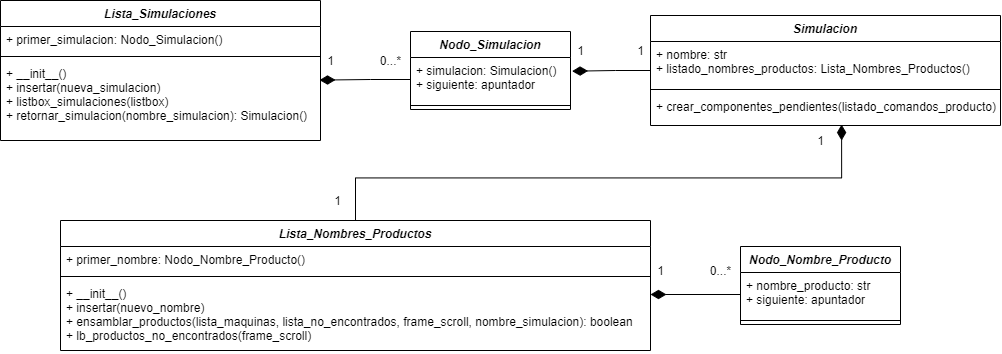

The diagram above was exported from draw.io. Its source (the exported page's mxGraphModel, read from the mxfile embedded in the PNG):
<mxGraphModel dx="2490" dy="2066" grid="1" gridSize="10" guides="1" tooltips="1" connect="1" arrows="1" fold="1" page="1" pageScale="1" pageWidth="827" pageHeight="1169" math="0" shadow="0">
  <root>
    <mxCell id="WIyWlLk6GJQsqaUBKTNV-0" />
    <mxCell id="WIyWlLk6GJQsqaUBKTNV-1" parent="WIyWlLk6GJQsqaUBKTNV-0" />
    <mxCell id="fN6wvUYrSDmOqUMnt4ow-7" value="Lista_Simulaciones" style="swimlane;fontStyle=3;align=center;verticalAlign=top;childLayout=stackLayout;horizontal=1;startSize=26;horizontalStack=0;resizeParent=1;resizeLast=0;collapsible=1;marginBottom=0;rounded=0;shadow=0;strokeWidth=1;" parent="WIyWlLk6GJQsqaUBKTNV-1" vertex="1">
      <mxGeometry x="-760" y="-1100" width="320" height="140" as="geometry">
        <mxRectangle x="230" y="140" width="160" height="26" as="alternateBounds" />
      </mxGeometry>
    </mxCell>
    <mxCell id="fN6wvUYrSDmOqUMnt4ow-8" value="+ primer_simulacion: Nodo_Simulacion()" style="text;align=left;verticalAlign=top;spacingLeft=4;spacingRight=4;overflow=hidden;rotatable=0;points=[[0,0.5],[1,0.5]];portConstraint=eastwest;" parent="fN6wvUYrSDmOqUMnt4ow-7" vertex="1">
      <mxGeometry y="26" width="320" height="26" as="geometry" />
    </mxCell>
    <mxCell id="fN6wvUYrSDmOqUMnt4ow-9" value="" style="line;html=1;strokeWidth=1;align=left;verticalAlign=middle;spacingTop=-1;spacingLeft=3;spacingRight=3;rotatable=0;labelPosition=right;points=[];portConstraint=eastwest;" parent="fN6wvUYrSDmOqUMnt4ow-7" vertex="1">
      <mxGeometry y="52" width="320" height="8" as="geometry" />
    </mxCell>
    <mxCell id="fN6wvUYrSDmOqUMnt4ow-10" value="+ __init__()&#10;+ insertar(nueva_simulacion)&#10;+ listbox_simulaciones(listbox)&#10;+ retornar_simulacion(nombre_simulacion): Simulacion()" style="text;align=left;verticalAlign=top;spacingLeft=4;spacingRight=4;overflow=hidden;rotatable=0;points=[[0,0.5],[1,0.5]];portConstraint=eastwest;" parent="fN6wvUYrSDmOqUMnt4ow-7" vertex="1">
      <mxGeometry y="60" width="320" height="70" as="geometry" />
    </mxCell>
    <mxCell id="fN6wvUYrSDmOqUMnt4ow-11" value="Nodo_Simulacion" style="swimlane;fontStyle=3;align=center;verticalAlign=top;childLayout=stackLayout;horizontal=1;startSize=26;horizontalStack=0;resizeParent=1;resizeParentMax=0;resizeLast=0;collapsible=1;marginBottom=0;" parent="WIyWlLk6GJQsqaUBKTNV-1" vertex="1">
      <mxGeometry x="-350" y="-1069" width="160" height="78" as="geometry" />
    </mxCell>
    <mxCell id="fN6wvUYrSDmOqUMnt4ow-12" value="+ simulacion: Simulacion()&#10;+ siguiente: apuntador" style="text;strokeColor=none;fillColor=none;align=left;verticalAlign=top;spacingLeft=4;spacingRight=4;overflow=hidden;rotatable=0;points=[[0,0.5],[1,0.5]];portConstraint=eastwest;" parent="fN6wvUYrSDmOqUMnt4ow-11" vertex="1">
      <mxGeometry y="26" width="160" height="44" as="geometry" />
    </mxCell>
    <mxCell id="fN6wvUYrSDmOqUMnt4ow-13" value="" style="line;strokeWidth=1;fillColor=none;align=left;verticalAlign=middle;spacingTop=-1;spacingLeft=3;spacingRight=3;rotatable=0;labelPosition=right;points=[];portConstraint=eastwest;" parent="fN6wvUYrSDmOqUMnt4ow-11" vertex="1">
      <mxGeometry y="70" width="160" height="8" as="geometry" />
    </mxCell>
    <mxCell id="fN6wvUYrSDmOqUMnt4ow-74" style="edgeStyle=orthogonalEdgeStyle;rounded=0;orthogonalLoop=1;jettySize=auto;html=1;entryX=1.01;entryY=0.311;entryDx=0;entryDy=0;entryPerimeter=0;endArrow=diamondThin;endFill=1;endSize=13;" parent="WIyWlLk6GJQsqaUBKTNV-1" source="fN6wvUYrSDmOqUMnt4ow-18" target="fN6wvUYrSDmOqUMnt4ow-12" edge="1">
      <mxGeometry relative="1" as="geometry" />
    </mxCell>
    <mxCell id="fN6wvUYrSDmOqUMnt4ow-18" value="Simulacion" style="swimlane;fontStyle=3;align=center;verticalAlign=top;childLayout=stackLayout;horizontal=1;startSize=26;horizontalStack=0;resizeParent=1;resizeLast=0;collapsible=1;marginBottom=0;rounded=0;shadow=0;strokeWidth=1;" parent="WIyWlLk6GJQsqaUBKTNV-1" vertex="1">
      <mxGeometry x="-110" y="-1085" width="350" height="110" as="geometry">
        <mxRectangle x="230" y="140" width="160" height="26" as="alternateBounds" />
      </mxGeometry>
    </mxCell>
    <mxCell id="fN6wvUYrSDmOqUMnt4ow-19" value="+ nombre: str&#10;+ listado_nombres_productos: Lista_Nombres_Productos()" style="text;align=left;verticalAlign=top;spacingLeft=4;spacingRight=4;overflow=hidden;rotatable=0;points=[[0,0.5],[1,0.5]];portConstraint=eastwest;" parent="fN6wvUYrSDmOqUMnt4ow-18" vertex="1">
      <mxGeometry y="26" width="350" height="44" as="geometry" />
    </mxCell>
    <mxCell id="fN6wvUYrSDmOqUMnt4ow-20" value="" style="line;html=1;strokeWidth=1;align=left;verticalAlign=middle;spacingTop=-1;spacingLeft=3;spacingRight=3;rotatable=0;labelPosition=right;points=[];portConstraint=eastwest;" parent="fN6wvUYrSDmOqUMnt4ow-18" vertex="1">
      <mxGeometry y="70" width="350" height="8" as="geometry" />
    </mxCell>
    <mxCell id="fN6wvUYrSDmOqUMnt4ow-21" value="+ crear_componentes_pendientes(listado_comandos_producto)" style="text;align=left;verticalAlign=top;spacingLeft=4;spacingRight=4;overflow=hidden;rotatable=0;points=[[0,0.5],[1,0.5]];portConstraint=eastwest;" parent="fN6wvUYrSDmOqUMnt4ow-18" vertex="1">
      <mxGeometry y="78" width="350" height="32" as="geometry" />
    </mxCell>
    <mxCell id="RY481qkmvH0qGM0ct2wk-4" style="edgeStyle=orthogonalEdgeStyle;rounded=0;orthogonalLoop=1;jettySize=auto;html=1;endArrow=diamondThin;endFill=1;endSize=13;entryX=0.546;entryY=0.971;entryDx=0;entryDy=0;entryPerimeter=0;" edge="1" parent="WIyWlLk6GJQsqaUBKTNV-1" source="fN6wvUYrSDmOqUMnt4ow-56" target="fN6wvUYrSDmOqUMnt4ow-21">
      <mxGeometry relative="1" as="geometry" />
    </mxCell>
    <mxCell id="fN6wvUYrSDmOqUMnt4ow-56" value="Lista_Nombres_Productos" style="swimlane;fontStyle=3;align=center;verticalAlign=top;childLayout=stackLayout;horizontal=1;startSize=26;horizontalStack=0;resizeParent=1;resizeLast=0;collapsible=1;marginBottom=0;rounded=0;shadow=0;strokeWidth=1;" parent="WIyWlLk6GJQsqaUBKTNV-1" vertex="1">
      <mxGeometry x="-700" y="-880" width="590" height="130" as="geometry">
        <mxRectangle x="230" y="140" width="160" height="26" as="alternateBounds" />
      </mxGeometry>
    </mxCell>
    <mxCell id="fN6wvUYrSDmOqUMnt4ow-57" value="+ primer_nombre: Nodo_Nombre_Producto()" style="text;align=left;verticalAlign=top;spacingLeft=4;spacingRight=4;overflow=hidden;rotatable=0;points=[[0,0.5],[1,0.5]];portConstraint=eastwest;" parent="fN6wvUYrSDmOqUMnt4ow-56" vertex="1">
      <mxGeometry y="26" width="590" height="26" as="geometry" />
    </mxCell>
    <mxCell id="fN6wvUYrSDmOqUMnt4ow-58" value="" style="line;html=1;strokeWidth=1;align=left;verticalAlign=middle;spacingTop=-1;spacingLeft=3;spacingRight=3;rotatable=0;labelPosition=right;points=[];portConstraint=eastwest;" parent="fN6wvUYrSDmOqUMnt4ow-56" vertex="1">
      <mxGeometry y="52" width="590" height="8" as="geometry" />
    </mxCell>
    <mxCell id="fN6wvUYrSDmOqUMnt4ow-59" value="+ __init__()&#10;+ insertar(nuevo_nombre)&#10;+ ensamblar_productos(lista_maquinas, lista_no_encontrados, frame_scroll, nombre_simulacion): boolean&#10;+ lb_productos_no_encontrados(frame_scroll)" style="text;align=left;verticalAlign=top;spacingLeft=4;spacingRight=4;overflow=hidden;rotatable=0;points=[[0,0.5],[1,0.5]];portConstraint=eastwest;" parent="fN6wvUYrSDmOqUMnt4ow-56" vertex="1">
      <mxGeometry y="60" width="590" height="70" as="geometry" />
    </mxCell>
    <mxCell id="fN6wvUYrSDmOqUMnt4ow-60" value="Nodo_Nombre_Producto" style="swimlane;fontStyle=3;align=center;verticalAlign=top;childLayout=stackLayout;horizontal=1;startSize=26;horizontalStack=0;resizeParent=1;resizeParentMax=0;resizeLast=0;collapsible=1;marginBottom=0;" parent="WIyWlLk6GJQsqaUBKTNV-1" vertex="1">
      <mxGeometry x="-20" y="-854" width="160" height="78" as="geometry" />
    </mxCell>
    <mxCell id="fN6wvUYrSDmOqUMnt4ow-61" value="+ nombre_producto: str&#10;+ siguiente: apuntador" style="text;strokeColor=none;fillColor=none;align=left;verticalAlign=top;spacingLeft=4;spacingRight=4;overflow=hidden;rotatable=0;points=[[0,0.5],[1,0.5]];portConstraint=eastwest;" parent="fN6wvUYrSDmOqUMnt4ow-60" vertex="1">
      <mxGeometry y="26" width="160" height="44" as="geometry" />
    </mxCell>
    <mxCell id="fN6wvUYrSDmOqUMnt4ow-62" value="" style="line;strokeWidth=1;fillColor=none;align=left;verticalAlign=middle;spacingTop=-1;spacingLeft=3;spacingRight=3;rotatable=0;labelPosition=right;points=[];portConstraint=eastwest;" parent="fN6wvUYrSDmOqUMnt4ow-60" vertex="1">
      <mxGeometry y="70" width="160" height="8" as="geometry" />
    </mxCell>
    <mxCell id="fN6wvUYrSDmOqUMnt4ow-70" style="edgeStyle=orthogonalEdgeStyle;rounded=0;orthogonalLoop=1;jettySize=auto;html=1;entryX=0.997;entryY=0.28;entryDx=0;entryDy=0;entryPerimeter=0;endArrow=diamondThin;endFill=1;endSize=13;" parent="WIyWlLk6GJQsqaUBKTNV-1" source="fN6wvUYrSDmOqUMnt4ow-12" target="fN6wvUYrSDmOqUMnt4ow-10" edge="1">
      <mxGeometry relative="1" as="geometry" />
    </mxCell>
    <mxCell id="fN6wvUYrSDmOqUMnt4ow-71" value="1" style="text;html=1;align=center;verticalAlign=middle;resizable=0;points=[];autosize=1;strokeColor=none;fillColor=none;" parent="WIyWlLk6GJQsqaUBKTNV-1" vertex="1">
      <mxGeometry x="-440" y="-1050" width="20" height="20" as="geometry" />
    </mxCell>
    <mxCell id="fN6wvUYrSDmOqUMnt4ow-72" value="0...*" style="text;html=1;align=center;verticalAlign=middle;resizable=0;points=[];autosize=1;strokeColor=none;fillColor=none;" parent="WIyWlLk6GJQsqaUBKTNV-1" vertex="1">
      <mxGeometry x="-390" y="-1050" width="40" height="20" as="geometry" />
    </mxCell>
    <mxCell id="fN6wvUYrSDmOqUMnt4ow-75" value="1" style="text;html=1;align=center;verticalAlign=middle;resizable=0;points=[];autosize=1;strokeColor=none;fillColor=none;" parent="WIyWlLk6GJQsqaUBKTNV-1" vertex="1">
      <mxGeometry x="-190" y="-1060" width="20" height="20" as="geometry" />
    </mxCell>
    <mxCell id="fN6wvUYrSDmOqUMnt4ow-76" value="1" style="text;html=1;align=center;verticalAlign=middle;resizable=0;points=[];autosize=1;strokeColor=none;fillColor=none;" parent="WIyWlLk6GJQsqaUBKTNV-1" vertex="1">
      <mxGeometry x="-130" y="-1060" width="20" height="20" as="geometry" />
    </mxCell>
    <mxCell id="RY481qkmvH0qGM0ct2wk-1" style="edgeStyle=orthogonalEdgeStyle;rounded=0;orthogonalLoop=1;jettySize=auto;html=1;entryX=1;entryY=0.2;entryDx=0;entryDy=0;entryPerimeter=0;endArrow=diamondThin;endFill=1;endSize=13;" edge="1" parent="WIyWlLk6GJQsqaUBKTNV-1" source="fN6wvUYrSDmOqUMnt4ow-61" target="fN6wvUYrSDmOqUMnt4ow-59">
      <mxGeometry relative="1" as="geometry" />
    </mxCell>
    <mxCell id="RY481qkmvH0qGM0ct2wk-2" value="1" style="text;html=1;align=center;verticalAlign=middle;resizable=0;points=[];autosize=1;strokeColor=none;fillColor=none;" vertex="1" parent="WIyWlLk6GJQsqaUBKTNV-1">
      <mxGeometry x="-110" y="-840" width="20" height="20" as="geometry" />
    </mxCell>
    <mxCell id="RY481qkmvH0qGM0ct2wk-3" value="0...*" style="text;html=1;align=center;verticalAlign=middle;resizable=0;points=[];autosize=1;strokeColor=none;fillColor=none;" vertex="1" parent="WIyWlLk6GJQsqaUBKTNV-1">
      <mxGeometry x="-60" y="-840" width="40" height="20" as="geometry" />
    </mxCell>
    <mxCell id="RY481qkmvH0qGM0ct2wk-5" value="1" style="text;html=1;align=center;verticalAlign=middle;resizable=0;points=[];autosize=1;strokeColor=none;fillColor=none;" vertex="1" parent="WIyWlLk6GJQsqaUBKTNV-1">
      <mxGeometry x="-433" y="-910" width="20" height="20" as="geometry" />
    </mxCell>
    <mxCell id="RY481qkmvH0qGM0ct2wk-6" value="1" style="text;html=1;align=center;verticalAlign=middle;resizable=0;points=[];autosize=1;strokeColor=none;fillColor=none;" vertex="1" parent="WIyWlLk6GJQsqaUBKTNV-1">
      <mxGeometry x="50" y="-970" width="20" height="20" as="geometry" />
    </mxCell>
  </root>
</mxGraphModel>